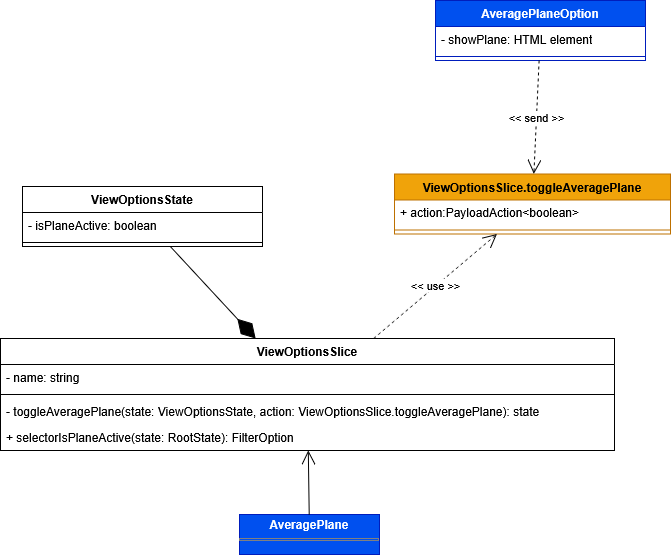

The diagram above was exported from draw.io. Its source (the exported page's mxGraphModel, read from the mxfile embedded in the PNG):
<mxGraphModel dx="4369" dy="3851" grid="1" gridSize="10" guides="1" tooltips="1" connect="1" arrows="1" fold="1" page="1" pageScale="1" pageWidth="827" pageHeight="1169" math="0" shadow="0">
  <root>
    <mxCell id="0" />
    <mxCell id="1" parent="0" />
    <mxCell id="2" value="ViewOptionsSlice.toggleAveragePlane" style="swimlane;fontStyle=1;align=center;verticalAlign=top;childLayout=stackLayout;horizontal=1;startSize=26;horizontalStack=0;resizeParent=1;resizeParentMax=0;resizeLast=0;collapsible=1;marginBottom=0;whiteSpace=wrap;html=1;fillColor=#f0a30a;fontColor=#000000;strokeColor=#BD7000;" vertex="1" parent="1">
      <mxGeometry x="1474" y="1393.5" width="276" height="60" as="geometry" />
    </mxCell>
    <mxCell id="3" value="+ action:PayloadAction&amp;lt;boolean&amp;gt;" style="text;strokeColor=none;fillColor=none;align=left;verticalAlign=top;spacingLeft=4;spacingRight=4;overflow=hidden;rotatable=0;points=[[0,0.5],[1,0.5]];portConstraint=eastwest;whiteSpace=wrap;html=1;" vertex="1" parent="2">
      <mxGeometry y="26" width="276" height="26" as="geometry" />
    </mxCell>
    <mxCell id="4" value="" style="line;strokeWidth=1;fillColor=none;align=left;verticalAlign=middle;spacingTop=-1;spacingLeft=3;spacingRight=3;rotatable=0;labelPosition=right;points=[];portConstraint=eastwest;strokeColor=inherit;" vertex="1" parent="2">
      <mxGeometry y="52" width="276" height="8" as="geometry" />
    </mxCell>
    <mxCell id="5" value="&amp;lt;&amp;lt; use &amp;gt;&amp;gt;" style="endArrow=open;endSize=12;dashed=1;html=1;rounded=0;" edge="1" source="6" target="2" parent="1">
      <mxGeometry width="160" relative="1" as="geometry">
        <mxPoint x="-406" y="1931.5" as="sourcePoint" />
        <mxPoint x="-486" y="1929.5" as="targetPoint" />
      </mxGeometry>
    </mxCell>
    <mxCell id="6" value="ViewOptionsSlice" style="swimlane;fontStyle=1;align=center;verticalAlign=top;childLayout=stackLayout;horizontal=1;startSize=26;horizontalStack=0;resizeParent=1;resizeParentMax=0;resizeLast=0;collapsible=1;marginBottom=0;whiteSpace=wrap;html=1;" vertex="1" parent="1">
      <mxGeometry x="1080" y="1558" width="614" height="112" as="geometry" />
    </mxCell>
    <mxCell id="7" value="- name: string" style="text;strokeColor=none;fillColor=none;align=left;verticalAlign=top;spacingLeft=4;spacingRight=4;overflow=hidden;rotatable=0;points=[[0,0.5],[1,0.5]];portConstraint=eastwest;whiteSpace=wrap;html=1;" vertex="1" parent="6">
      <mxGeometry y="26" width="614" height="26" as="geometry" />
    </mxCell>
    <mxCell id="8" value="" style="line;strokeWidth=1;fillColor=none;align=left;verticalAlign=middle;spacingTop=-1;spacingLeft=3;spacingRight=3;rotatable=0;labelPosition=right;points=[];portConstraint=eastwest;strokeColor=inherit;" vertex="1" parent="6">
      <mxGeometry y="52" width="614" height="8" as="geometry" />
    </mxCell>
    <mxCell id="9" value="- toggleAveragePlane(state:&amp;nbsp;ViewOptionsState, action: ViewOptionsSlice.toggleAveragePlane): state" style="text;strokeColor=none;fillColor=none;align=left;verticalAlign=top;spacingLeft=4;spacingRight=4;overflow=hidden;rotatable=0;points=[[0,0.5],[1,0.5]];portConstraint=eastwest;whiteSpace=wrap;html=1;" vertex="1" parent="6">
      <mxGeometry y="60" width="614" height="26" as="geometry" />
    </mxCell>
    <mxCell id="10" value="+ selectorIsPlaneActive(state: RootState): FilterOption" style="text;strokeColor=none;fillColor=none;align=left;verticalAlign=top;spacingLeft=4;spacingRight=4;overflow=hidden;rotatable=0;points=[[0,0.5],[1,0.5]];portConstraint=eastwest;whiteSpace=wrap;html=1;" vertex="1" parent="6">
      <mxGeometry y="86" width="614" height="26" as="geometry" />
    </mxCell>
    <mxCell id="11" value="ViewOptionsState" style="swimlane;fontStyle=1;align=center;verticalAlign=top;childLayout=stackLayout;horizontal=1;startSize=26;horizontalStack=0;resizeParent=1;resizeParentMax=0;resizeLast=0;collapsible=1;marginBottom=0;whiteSpace=wrap;html=1;" vertex="1" parent="1">
      <mxGeometry x="1102" y="1406" width="240" height="60" as="geometry" />
    </mxCell>
    <mxCell id="12" value="&lt;div&gt;- isPlaneActive: boolean&lt;/div&gt;" style="text;strokeColor=none;fillColor=none;align=left;verticalAlign=top;spacingLeft=4;spacingRight=4;overflow=hidden;rotatable=0;points=[[0,0.5],[1,0.5]];portConstraint=eastwest;whiteSpace=wrap;html=1;" vertex="1" parent="11">
      <mxGeometry y="26" width="240" height="26" as="geometry" />
    </mxCell>
    <mxCell id="13" value="" style="line;strokeWidth=1;fillColor=none;align=left;verticalAlign=middle;spacingTop=-1;spacingLeft=3;spacingRight=3;rotatable=0;labelPosition=right;points=[];portConstraint=eastwest;strokeColor=inherit;" vertex="1" parent="11">
      <mxGeometry y="52" width="240" height="8" as="geometry" />
    </mxCell>
    <mxCell id="14" value="" style="endArrow=diamondThin;endFill=1;endSize=24;html=1;rounded=0;" edge="1" source="11" target="6" parent="1">
      <mxGeometry width="160" relative="1" as="geometry">
        <mxPoint x="709" y="1454.5" as="sourcePoint" />
        <mxPoint x="708" y="1539.5" as="targetPoint" />
      </mxGeometry>
    </mxCell>
    <mxCell id="15" value="AveragePlaneOption" style="swimlane;fontStyle=1;align=center;verticalAlign=top;childLayout=stackLayout;horizontal=1;startSize=26;horizontalStack=0;resizeParent=1;resizeParentMax=0;resizeLast=0;collapsible=1;marginBottom=0;whiteSpace=wrap;html=1;fillColor=#0050ef;fontColor=#ffffff;strokeColor=#001DBC;" vertex="1" parent="1">
      <mxGeometry x="1515" y="1220" width="210" height="60" as="geometry" />
    </mxCell>
    <mxCell id="16" value="- showPlane: HTML element" style="text;strokeColor=none;fillColor=none;align=left;verticalAlign=top;spacingLeft=4;spacingRight=4;overflow=hidden;rotatable=0;points=[[0,0.5],[1,0.5]];portConstraint=eastwest;whiteSpace=wrap;html=1;" vertex="1" parent="15">
      <mxGeometry y="26" width="210" height="26" as="geometry" />
    </mxCell>
    <mxCell id="17" value="" style="line;strokeWidth=1;fillColor=none;align=left;verticalAlign=middle;spacingTop=-1;spacingLeft=3;spacingRight=3;rotatable=0;labelPosition=right;points=[];portConstraint=eastwest;strokeColor=inherit;" vertex="1" parent="15">
      <mxGeometry y="52" width="210" height="8" as="geometry" />
    </mxCell>
    <mxCell id="18" value="&amp;lt;&amp;lt; send &amp;gt;&amp;gt;" style="endArrow=open;endSize=12;dashed=1;html=1;rounded=0;" edge="1" source="15" target="2" parent="1">
      <mxGeometry width="160" relative="1" as="geometry">
        <mxPoint x="1657.5" y="1222.5" as="sourcePoint" />
        <mxPoint x="1620" y="1360" as="targetPoint" />
      </mxGeometry>
    </mxCell>
    <mxCell id="19" value="&lt;p style=&quot;margin:0px;margin-top:4px;text-align:center;&quot;&gt;&lt;b&gt;AveragePlane&lt;/b&gt;&lt;/p&gt;&lt;hr size=&quot;1&quot; style=&quot;border-style:solid;&quot;&gt;&lt;div style=&quot;height:2px;&quot;&gt;&lt;/div&gt;" style="verticalAlign=top;align=left;overflow=fill;html=1;whiteSpace=wrap;fillColor=#0050ef;fontColor=#ffffff;strokeColor=#001DBC;" vertex="1" parent="1">
      <mxGeometry x="1319" y="1734" width="140" height="40" as="geometry" />
    </mxCell>
    <mxCell id="20" value="" style="endArrow=open;endFill=1;endSize=12;html=1;rounded=0;" edge="1" source="19" target="6" parent="1">
      <mxGeometry width="160" relative="1" as="geometry">
        <mxPoint x="2092" y="1580" as="sourcePoint" />
        <mxPoint x="1510" y="1700" as="targetPoint" />
      </mxGeometry>
    </mxCell>
  </root>
</mxGraphModel>